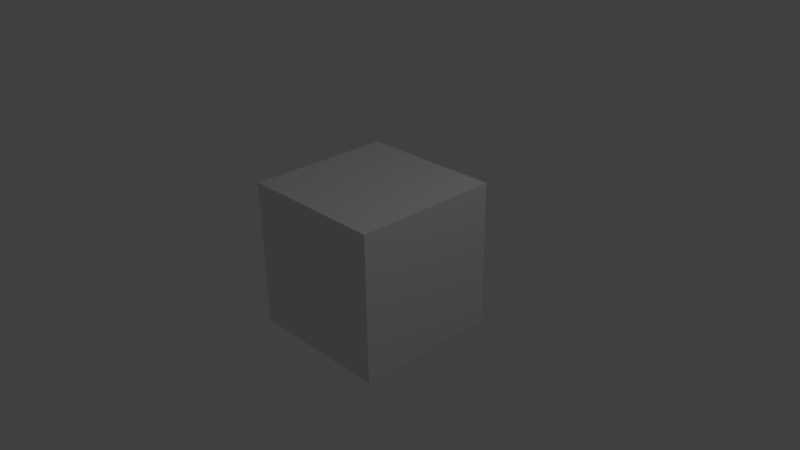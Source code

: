 # Source: 1.blend  (saved by Blender 2.75.0; exported with 4.5.12 LTS)
import bpy
from mathutils import Matrix  # noqa: F401  (used for matrix-valued properties, if any)

bpy.ops.wm.read_factory_settings(use_empty=True)
scene = bpy.context.scene
scene.name = 'Scene'

# ---- collections
col_collection_1 = bpy.data.collections.new('Collection 1'); scene.collection.children.link(col_collection_1)

# ---- materials (node trees are filled in below, after node groups)
mat_material = bpy.data.materials.new('Material')
mat_material.alpha_threshold = 0.0
mat_material.use_transparent_shadow = False
mat_material.roughness = 0.5
mat_material.line_color = (0.0, 0.0, 0.0, 1.0)

# ---- material node trees

# ---- world
world_world = bpy.data.worlds.new('World'); scene.world = world_world
world_world.color = (0.05088, 0.05088, 0.05088)
world_world.use_sun_shadow = False
world_world.sun_shadow_jitter_overblur = 0.0
world_world.cycles.sampling_method = 'MANUAL'
world_world.cycles.sample_map_resolution = 256

# ---- cameras
cam_camera = bpy.data.cameras.new('Camera')
cam_camera.clip_end = 100.0
cam_camera.lens = 35.0
cam_camera.sensor_width = 32.0
cam_camera.sensor_height = 18.0
cam_camera.ortho_scale = 7.314
cam_camera.dof.focus_distance = 0.0
cam_camera.dof.aperture_fstop = 128.0

# ---- lights
light_lamp = bpy.data.lights.new('Lamp', 'POINT')
light_lamp.transmission_factor = 0.0
light_lamp.cutoff_distance = 30.0
light_lamp.energy = 100.0
light_lamp.shadow_buffer_clip_start = 1.001
light_lamp.shadow_soft_size = 0.1
light_lamp.shadow_maximum_resolution = 0.006
light_lamp.use_absolute_resolution = True
light_lamp.cycles.use_multiple_importance_sampling = False

# ---- meshes
me_cube = bpy.data.meshes.new('Cube')
me_cube.from_pydata([(1.0, 1.0, -1.0), (1.0, -1.0, -1.0), (1.0, 1.0, 1.0), (1.0, -1.0, 1.0), (1.0, 0.5, -1.0), (1.0, -5.96e-08, -1.0), (1.0, -0.5, -1.0), (0.5, 1.0, -1.0), (1.788e-07, 1.0, -1.0), (1.0, 1.0, -0.5), (1.0, 1.0, 0.0), (1.0, 1.0, 0.5), (0.5, -1.0, -1.0), (-5.96e-08, -1.0, -1.0), (1.0, -1.0, -0.5), (1.0, -1.0, 0.0), (1.0, -1.0, 0.5), (1.0, 0.5, 1.0), (1.0, -5.364e-07, 1.0), (1.0, -0.5, 1.0), (0.5, 1.0, 1.0), (2.384e-07, 1.0, 1.0), (0.5, -1.0, 1.0), (-5.364e-07, -1.0, 1.0), (0.5, 1.0, 0.5), (1.788e-07, 1.0, 0.5), (0.5, 1.0, 0.0), (2.384e-07, 1.0, 0.0), (0.5, 1.0, -0.5), (2.086e-07, 1.0, -0.5), (0.5, -1.0, -0.5), (-1.788e-07, -1.0, -0.5), (0.5, -1.0, 0.0), (-2.98e-07, -1.0, 0.0), (0.5, -1.0, 0.5), (-3.576e-07, -1.0, 0.5), (1.0, 0.5, -0.5), (1.0, -1.788e-07, -0.5), (1.0, -0.5, -0.5), (1.0, 0.5, 0.0), (1.0, -2.98e-07, 0.0), (1.0, -0.5, 0.0), (1.0, 0.5, 0.5), (1.0, -4.172e-07, 0.5), (1.0, -0.5, 0.5), (0.5, 0.5, 1.0), (0.5, -4.172e-07, 1.0), (0.5, -0.5, 1.0), (4.47e-08, 0.5, 1.0), (-1.49e-07, -2.086e-07, 1.0), (-3.427e-07, -0.5, 1.0), (0.5, 0.5, -1.0), (1.192e-07, 0.5, -1.0), (0.5, 2.98e-08, -1.0), (2.98e-08, 1.192e-07, -1.0), (0.5, -0.5, -1.0), (0.0, -0.5, -1.0)], [], [(44, 19, 3, 16), (2, 11, 24, 20), (20, 24, 25, 21), (11, 10, 26, 24), (24, 26, 27, 25), (10, 9, 28, 26), (26, 28, 29, 27), (9, 0, 7, 28), (28, 7, 8, 29), (1, 14, 30, 12), (12, 30, 31, 13), (14, 15, 32, 30), (30, 32, 33, 31), (15, 16, 34, 32), (32, 34, 35, 33), (16, 3, 22, 34), (34, 22, 23, 35), (6, 38, 14, 1), (38, 41, 15, 14), (41, 44, 16, 15), (0, 9, 36, 4), (4, 36, 37, 5), (5, 37, 38, 6), (9, 10, 39, 36), (36, 39, 40, 37), (37, 40, 41, 38), (10, 11, 42, 39), (39, 42, 43, 40), (40, 43, 44, 41), (11, 2, 17, 42), (42, 17, 18, 43), (43, 18, 19, 44), (19, 47, 22, 3), (47, 50, 23, 22), (2, 20, 45, 17), (17, 45, 46, 18), (18, 46, 47, 19), (20, 21, 48, 45), (45, 48, 49, 46), (46, 49, 50, 47), (0, 4, 51, 7), (7, 51, 52, 8), (4, 5, 53, 51), (51, 53, 54, 52), (5, 6, 55, 53), (53, 55, 56, 54), (6, 1, 12, 55), (55, 12, 13, 56)])
me_cube.materials.append(mat_material)
me_cube.use_remesh_preserve_volume = False
me_cube.use_remesh_preserve_attributes = False
me_cube.use_mirror_vertex_groups = False
me_cube.update()

# ---- objects
ob_cube = bpy.data.objects.new('Cube', me_cube)
ob_lamp = bpy.data.objects.new('Lamp', light_lamp)
ob_camera = bpy.data.objects.new('Camera', cam_camera)

# ---- transforms, parenting, visibility, modifiers, constraints
ob_cube.location = (0.0, 0.0, 0.0)
ob_cube.lock_rotations_4d = False
ob_cube.empty_display_type = 'ARROWS'
ob_cube.lineart.crease_threshold = 0.0
_m = ob_cube.modifiers.new('Mirror', 'MIRROR')
_m.use_clip = True
ob_lamp.location = (4.076, 1.005, 5.904)
ob_lamp.rotation_euler = (0.6503, 0.05522, 1.866)
ob_lamp.lock_rotations_4d = False
ob_lamp.empty_display_type = 'ARROWS'
ob_lamp.color = (0.0, 0.0, 0.0, 0.0)
ob_lamp.lineart.crease_threshold = 0.0
ob_camera.location = (7.481, -6.508, 5.344)
ob_camera.rotation_euler = (1.109, 0.01082, 0.8149)
ob_camera.lock_rotations_4d = False
ob_camera.empty_display_type = 'ARROWS'
ob_camera.color = (0.0, 0.0, 0.0, 0.0)
ob_camera.display_type = 'WIRE'
ob_camera.lineart.crease_threshold = 0.0

# ---- collection membership
col_collection_1.objects.link(ob_cube)
col_collection_1.objects.link(ob_lamp)
col_collection_1.objects.link(ob_camera)

# ---- scene / render settings (as saved in the file)
scene.camera = ob_camera
scene.frame_start = 1; scene.frame_end = 250; scene.frame_set(1)
scene.render.engine = 'BLENDER_EEVEE_NEXT'
scene.render.resolution_percentage = 50
scene.render.dither_intensity = 0.0
scene.cycles.use_denoising = False
scene.cycles.samples = 10
scene.cycles.sampling_pattern = 'TABULATED_SOBOL'
scene.cycles.light_sampling_threshold = 0.0
scene.cycles.use_adaptive_sampling = False
scene.cycles.use_light_tree = False
scene.cycles.blur_glossy = 0.0
scene.cycles.pixel_filter_type = 'GAUSSIAN'
scene.cycles.sample_clamp_indirect = 0.0
scene.view_settings.view_transform = 'Standard'
bpy.context.view_layer.update()
